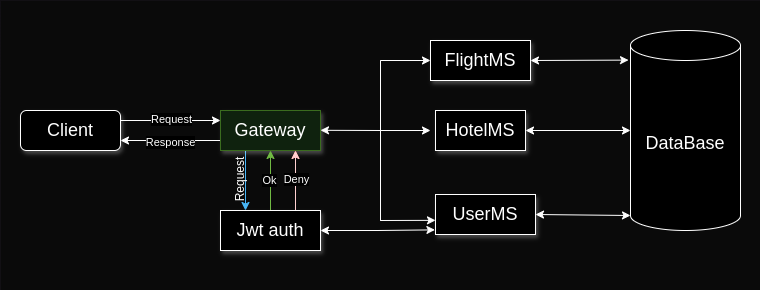

The diagram above was exported from draw.io. Its source (the exported page's mxGraphModel, read from the mxfile embedded in the PNG):
<mxGraphModel dx="733" dy="400" grid="1" gridSize="10" guides="1" tooltips="1" connect="1" arrows="1" fold="1" page="1" pageScale="1" pageWidth="827" pageHeight="1169" math="0" shadow="0">
  <root>
    <mxCell id="0" />
    <mxCell id="1" parent="0" />
    <mxCell id="gT2wH2MHoxDHTNQJPTNO-2" value="" style="rounded=0;whiteSpace=wrap;html=1;fillColor=#f5f5f5;fontColor=#333333;strokeColor=none;" vertex="1" parent="1">
      <mxGeometry x="40" y="130" width="760" height="290" as="geometry" />
    </mxCell>
    <mxCell id="5FENlxu82NfbaKyc-XtB-11" style="edgeStyle=orthogonalEdgeStyle;rounded=0;orthogonalLoop=1;jettySize=auto;html=1;exitX=0.25;exitY=1;exitDx=0;exitDy=0;entryX=0.25;entryY=0;entryDx=0;entryDy=0;fillColor=#1ba1e2;strokeColor=#006EAF;" parent="1" source="5FENlxu82NfbaKyc-XtB-1" target="5FENlxu82NfbaKyc-XtB-2" edge="1">
      <mxGeometry relative="1" as="geometry" />
    </mxCell>
    <mxCell id="5FENlxu82NfbaKyc-XtB-19" style="edgeStyle=orthogonalEdgeStyle;rounded=0;orthogonalLoop=1;jettySize=auto;html=1;exitX=0;exitY=0.75;exitDx=0;exitDy=0;entryX=1;entryY=0.75;entryDx=0;entryDy=0;" parent="1" source="5FENlxu82NfbaKyc-XtB-1" target="5FENlxu82NfbaKyc-XtB-8" edge="1">
      <mxGeometry relative="1" as="geometry" />
    </mxCell>
    <mxCell id="5FENlxu82NfbaKyc-XtB-20" value="Response" style="edgeLabel;html=1;align=center;verticalAlign=middle;resizable=0;points=[];" parent="5FENlxu82NfbaKyc-XtB-19" vertex="1" connectable="0">
      <mxGeometry x="0.1457" y="2" relative="1" as="geometry">
        <mxPoint x="7" as="offset" />
      </mxGeometry>
    </mxCell>
    <mxCell id="5FENlxu82NfbaKyc-XtB-1" value="&lt;font style=&quot;font-size: 18px;&quot;&gt;Gateway&lt;/font&gt;" style="rounded=0;whiteSpace=wrap;html=1;shadow=1;fillColor=#d5e8d4;strokeColor=#82b366;" parent="1" vertex="1">
      <mxGeometry x="260" y="240" width="100" height="40" as="geometry" />
    </mxCell>
    <mxCell id="5FENlxu82NfbaKyc-XtB-14" style="edgeStyle=orthogonalEdgeStyle;rounded=0;orthogonalLoop=1;jettySize=auto;html=1;exitX=0.5;exitY=0;exitDx=0;exitDy=0;entryX=0.5;entryY=1;entryDx=0;entryDy=0;fillColor=#60a917;strokeColor=#2D7600;" parent="1" source="5FENlxu82NfbaKyc-XtB-2" target="5FENlxu82NfbaKyc-XtB-1" edge="1">
      <mxGeometry relative="1" as="geometry" />
    </mxCell>
    <mxCell id="5FENlxu82NfbaKyc-XtB-16" value="Ok" style="edgeLabel;html=1;align=center;verticalAlign=middle;resizable=0;points=[];" parent="5FENlxu82NfbaKyc-XtB-14" vertex="1" connectable="0">
      <mxGeometry x="0.0133" y="1" relative="1" as="geometry">
        <mxPoint as="offset" />
      </mxGeometry>
    </mxCell>
    <mxCell id="5FENlxu82NfbaKyc-XtB-15" style="edgeStyle=orthogonalEdgeStyle;rounded=0;orthogonalLoop=1;jettySize=auto;html=1;exitX=0.75;exitY=0;exitDx=0;exitDy=0;entryX=0.75;entryY=1;entryDx=0;entryDy=0;fillColor=#a20025;strokeColor=#6F0000;" parent="1" source="5FENlxu82NfbaKyc-XtB-2" target="5FENlxu82NfbaKyc-XtB-1" edge="1">
      <mxGeometry relative="1" as="geometry" />
    </mxCell>
    <mxCell id="5FENlxu82NfbaKyc-XtB-17" value="Deny" style="edgeLabel;html=1;align=center;verticalAlign=middle;resizable=0;points=[];" parent="5FENlxu82NfbaKyc-XtB-15" vertex="1" connectable="0">
      <mxGeometry x="-0.04" y="-1" relative="1" as="geometry">
        <mxPoint y="-2" as="offset" />
      </mxGeometry>
    </mxCell>
    <mxCell id="5FENlxu82NfbaKyc-XtB-2" value="&lt;span style=&quot;font-size: 18px;&quot;&gt;Jwt auth&lt;/span&gt;" style="rounded=0;whiteSpace=wrap;html=1;shadow=1;" parent="1" vertex="1">
      <mxGeometry x="260" y="340" width="100" height="40" as="geometry" />
    </mxCell>
    <mxCell id="5FENlxu82NfbaKyc-XtB-4" value="&lt;span style=&quot;font-size: 18px;&quot;&gt;HotelMS&lt;/span&gt;" style="rounded=0;whiteSpace=wrap;html=1;shadow=1;" parent="1" vertex="1">
      <mxGeometry x="475" y="240" width="90" height="40" as="geometry" />
    </mxCell>
    <mxCell id="5FENlxu82NfbaKyc-XtB-31" style="edgeStyle=none;rounded=0;orthogonalLoop=1;jettySize=auto;html=1;exitX=1;exitY=0.5;exitDx=0;exitDy=0;startArrow=classic;startFill=1;entryX=0;entryY=1;entryDx=0;entryDy=-15;entryPerimeter=0;" parent="1" source="5FENlxu82NfbaKyc-XtB-5" target="5FENlxu82NfbaKyc-XtB-18" edge="1">
      <mxGeometry relative="1" as="geometry" />
    </mxCell>
    <mxCell id="5FENlxu82NfbaKyc-XtB-5" value="&lt;font style=&quot;font-size: 18px;&quot;&gt;UserMS&lt;/font&gt;" style="rounded=0;whiteSpace=wrap;html=1;shadow=1;" parent="1" vertex="1">
      <mxGeometry x="475" y="324" width="100" height="40" as="geometry" />
    </mxCell>
    <mxCell id="5FENlxu82NfbaKyc-XtB-6" value="&lt;span style=&quot;font-size: 18px;&quot;&gt;FlightMS&lt;/span&gt;" style="rounded=0;whiteSpace=wrap;html=1;shadow=1;" parent="1" vertex="1">
      <mxGeometry x="470" y="170" width="100" height="40" as="geometry" />
    </mxCell>
    <mxCell id="5FENlxu82NfbaKyc-XtB-9" style="edgeStyle=orthogonalEdgeStyle;rounded=0;orthogonalLoop=1;jettySize=auto;html=1;exitX=1;exitY=0.25;exitDx=0;exitDy=0;entryX=0;entryY=0.25;entryDx=0;entryDy=0;" parent="1" source="5FENlxu82NfbaKyc-XtB-8" target="5FENlxu82NfbaKyc-XtB-1" edge="1">
      <mxGeometry relative="1" as="geometry" />
    </mxCell>
    <mxCell id="5FENlxu82NfbaKyc-XtB-10" value="Request" style="edgeLabel;html=1;align=center;verticalAlign=middle;resizable=0;points=[];" parent="5FENlxu82NfbaKyc-XtB-9" vertex="1" connectable="0">
      <mxGeometry x="-0.12" y="1" relative="1" as="geometry">
        <mxPoint x="6" as="offset" />
      </mxGeometry>
    </mxCell>
    <mxCell id="5FENlxu82NfbaKyc-XtB-8" value="&lt;span style=&quot;font-size: 18px;&quot;&gt;Client&lt;/span&gt;" style="rounded=1;whiteSpace=wrap;html=1;shadow=1;glass=0;" parent="1" vertex="1">
      <mxGeometry x="60" y="240" width="100" height="40" as="geometry" />
    </mxCell>
    <mxCell id="5FENlxu82NfbaKyc-XtB-13" value="Request" style="text;html=1;align=center;verticalAlign=middle;whiteSpace=wrap;rounded=0;rotation=-90;" parent="1" vertex="1">
      <mxGeometry x="250" y="294" width="60" height="30" as="geometry" />
    </mxCell>
    <mxCell id="5FENlxu82NfbaKyc-XtB-18" value="&lt;font style=&quot;font-size: 18px;&quot;&gt;DataBase&lt;/font&gt;" style="shape=cylinder3;whiteSpace=wrap;html=1;boundedLbl=1;backgroundOutline=1;size=15;" parent="1" vertex="1">
      <mxGeometry x="670" y="160" width="110" height="200" as="geometry" />
    </mxCell>
    <mxCell id="5FENlxu82NfbaKyc-XtB-26" value="" style="edgeStyle=none;orthogonalLoop=1;jettySize=auto;html=1;rounded=0;entryX=0;entryY=0.646;entryDx=0;entryDy=0;entryPerimeter=0;" parent="1" target="5FENlxu82NfbaKyc-XtB-5" edge="1">
      <mxGeometry width="80" relative="1" as="geometry">
        <mxPoint x="420" y="344" as="sourcePoint" />
        <mxPoint x="530" y="280" as="targetPoint" />
        <Array as="points">
          <mxPoint x="420" y="350" />
        </Array>
      </mxGeometry>
    </mxCell>
    <mxCell id="5FENlxu82NfbaKyc-XtB-27" value="" style="edgeStyle=none;orthogonalLoop=1;jettySize=auto;html=1;rounded=0;entryX=0;entryY=0.5;entryDx=0;entryDy=0;" parent="1" edge="1">
      <mxGeometry width="80" relative="1" as="geometry">
        <mxPoint x="420" y="260" as="sourcePoint" />
        <mxPoint x="470" y="260" as="targetPoint" />
        <Array as="points" />
      </mxGeometry>
    </mxCell>
    <mxCell id="5FENlxu82NfbaKyc-XtB-28" value="" style="edgeStyle=none;orthogonalLoop=1;jettySize=auto;html=1;rounded=0;entryX=0;entryY=0.5;entryDx=0;entryDy=0;" parent="1" edge="1">
      <mxGeometry width="80" relative="1" as="geometry">
        <mxPoint x="420" y="190" as="sourcePoint" />
        <mxPoint x="470" y="190" as="targetPoint" />
        <Array as="points" />
      </mxGeometry>
    </mxCell>
    <mxCell id="5FENlxu82NfbaKyc-XtB-22" value="" style="edgeStyle=none;orthogonalLoop=1;jettySize=auto;html=1;rounded=0;endArrow=classic;endFill=1;movable=1;resizable=1;rotatable=1;deletable=1;editable=1;locked=0;connectable=1;" parent="1" edge="1">
      <mxGeometry width="80" relative="1" as="geometry">
        <mxPoint x="420" y="260" as="sourcePoint" />
        <mxPoint x="360" y="259.8" as="targetPoint" />
        <Array as="points">
          <mxPoint x="420" y="190" />
          <mxPoint x="420" y="260" />
          <mxPoint x="420" y="350" />
          <mxPoint x="420" y="260" />
          <mxPoint x="420" y="260" />
        </Array>
      </mxGeometry>
    </mxCell>
    <mxCell id="5FENlxu82NfbaKyc-XtB-30" style="edgeStyle=none;rounded=0;orthogonalLoop=1;jettySize=auto;html=1;exitX=1;exitY=0.5;exitDx=0;exitDy=0;entryX=-0.018;entryY=0.148;entryDx=0;entryDy=0;entryPerimeter=0;startArrow=classic;startFill=1;" parent="1" source="5FENlxu82NfbaKyc-XtB-6" target="5FENlxu82NfbaKyc-XtB-18" edge="1">
      <mxGeometry relative="1" as="geometry" />
    </mxCell>
    <mxCell id="5FENlxu82NfbaKyc-XtB-32" style="edgeStyle=none;rounded=0;orthogonalLoop=1;jettySize=auto;html=1;exitX=1;exitY=0.5;exitDx=0;exitDy=0;entryX=0;entryY=0.5;entryDx=0;entryDy=0;entryPerimeter=0;startArrow=classic;startFill=1;" parent="1" source="5FENlxu82NfbaKyc-XtB-4" target="5FENlxu82NfbaKyc-XtB-18" edge="1">
      <mxGeometry relative="1" as="geometry" />
    </mxCell>
    <mxCell id="gT2wH2MHoxDHTNQJPTNO-1" style="edgeStyle=orthogonalEdgeStyle;rounded=0;orthogonalLoop=1;jettySize=auto;html=1;exitX=1;exitY=0.5;exitDx=0;exitDy=0;entryX=-0.006;entryY=0.884;entryDx=0;entryDy=0;entryPerimeter=0;startArrow=classic;startFill=1;" edge="1" parent="1" source="5FENlxu82NfbaKyc-XtB-2" target="5FENlxu82NfbaKyc-XtB-5">
      <mxGeometry relative="1" as="geometry" />
    </mxCell>
  </root>
</mxGraphModel>